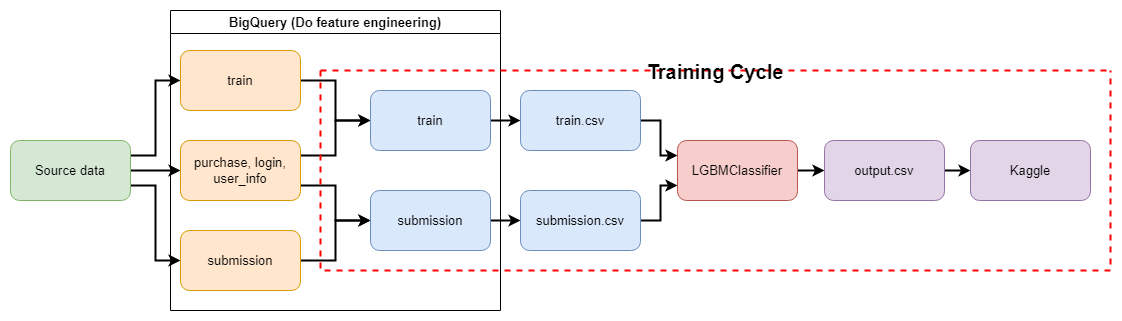

The diagram above was exported from draw.io. Its source (the exported page's mxGraphModel, read from the mxfile embedded in the PNG):
<mxGraphModel dx="1216" dy="676" grid="1" gridSize="10" guides="1" tooltips="1" connect="1" arrows="1" fold="1" page="1" pageScale="1" pageWidth="827" pageHeight="1169" math="0" shadow="0">
  <root>
    <mxCell id="0" />
    <mxCell id="1" parent="0" />
    <mxCell id="Wwa_wzFIlhPrWcQzLWcE-16" style="edgeStyle=orthogonalEdgeStyle;rounded=0;orthogonalLoop=1;jettySize=auto;html=1;exitX=1;exitY=0.25;exitDx=0;exitDy=0;entryX=0;entryY=0.5;entryDx=0;entryDy=0;strokeWidth=2;" edge="1" parent="1" source="Wwa_wzFIlhPrWcQzLWcE-2" target="Wwa_wzFIlhPrWcQzLWcE-4">
      <mxGeometry relative="1" as="geometry" />
    </mxCell>
    <mxCell id="Wwa_wzFIlhPrWcQzLWcE-17" style="edgeStyle=orthogonalEdgeStyle;rounded=0;orthogonalLoop=1;jettySize=auto;html=1;exitX=1;exitY=0.5;exitDx=0;exitDy=0;entryX=0;entryY=0.5;entryDx=0;entryDy=0;strokeWidth=2;" edge="1" parent="1" source="Wwa_wzFIlhPrWcQzLWcE-2" target="Wwa_wzFIlhPrWcQzLWcE-5">
      <mxGeometry relative="1" as="geometry" />
    </mxCell>
    <mxCell id="Wwa_wzFIlhPrWcQzLWcE-18" style="edgeStyle=orthogonalEdgeStyle;rounded=0;orthogonalLoop=1;jettySize=auto;html=1;exitX=1;exitY=0.75;exitDx=0;exitDy=0;entryX=0;entryY=0.5;entryDx=0;entryDy=0;strokeWidth=2;" edge="1" parent="1" source="Wwa_wzFIlhPrWcQzLWcE-2" target="Wwa_wzFIlhPrWcQzLWcE-6">
      <mxGeometry relative="1" as="geometry" />
    </mxCell>
    <mxCell id="Wwa_wzFIlhPrWcQzLWcE-2" value="Source data" style="rounded=1;whiteSpace=wrap;html=1;fillColor=#d5e8d4;strokeColor=#82b366;" vertex="1" parent="1">
      <mxGeometry x="40" y="260" width="120" height="60" as="geometry" />
    </mxCell>
    <mxCell id="Wwa_wzFIlhPrWcQzLWcE-21" style="edgeStyle=orthogonalEdgeStyle;rounded=0;orthogonalLoop=1;jettySize=auto;html=1;exitX=1;exitY=0.5;exitDx=0;exitDy=0;entryX=0;entryY=0.5;entryDx=0;entryDy=0;strokeWidth=2;" edge="1" parent="1" source="Wwa_wzFIlhPrWcQzLWcE-4" target="Wwa_wzFIlhPrWcQzLWcE-8">
      <mxGeometry relative="1" as="geometry" />
    </mxCell>
    <mxCell id="Wwa_wzFIlhPrWcQzLWcE-4" value="train" style="rounded=1;whiteSpace=wrap;html=1;fillColor=#ffe6cc;strokeColor=#d79b00;" vertex="1" parent="1">
      <mxGeometry x="210" y="170" width="120" height="60" as="geometry" />
    </mxCell>
    <mxCell id="Wwa_wzFIlhPrWcQzLWcE-22" style="edgeStyle=orthogonalEdgeStyle;rounded=0;orthogonalLoop=1;jettySize=auto;html=1;exitX=1;exitY=0.25;exitDx=0;exitDy=0;entryX=0;entryY=0.5;entryDx=0;entryDy=0;strokeWidth=2;" edge="1" parent="1" source="Wwa_wzFIlhPrWcQzLWcE-5" target="Wwa_wzFIlhPrWcQzLWcE-8">
      <mxGeometry relative="1" as="geometry" />
    </mxCell>
    <mxCell id="Wwa_wzFIlhPrWcQzLWcE-24" style="edgeStyle=orthogonalEdgeStyle;rounded=0;orthogonalLoop=1;jettySize=auto;html=1;exitX=1;exitY=0.75;exitDx=0;exitDy=0;strokeWidth=2;" edge="1" parent="1" source="Wwa_wzFIlhPrWcQzLWcE-5" target="Wwa_wzFIlhPrWcQzLWcE-9">
      <mxGeometry relative="1" as="geometry" />
    </mxCell>
    <mxCell id="Wwa_wzFIlhPrWcQzLWcE-5" value="purchase, login, user_info" style="rounded=1;whiteSpace=wrap;html=1;fillColor=#ffe6cc;strokeColor=#d79b00;" vertex="1" parent="1">
      <mxGeometry x="210" y="260" width="120" height="60" as="geometry" />
    </mxCell>
    <mxCell id="Wwa_wzFIlhPrWcQzLWcE-23" style="edgeStyle=orthogonalEdgeStyle;rounded=0;orthogonalLoop=1;jettySize=auto;html=1;exitX=1;exitY=0.5;exitDx=0;exitDy=0;entryX=0;entryY=0.5;entryDx=0;entryDy=0;strokeWidth=2;" edge="1" parent="1" source="Wwa_wzFIlhPrWcQzLWcE-6" target="Wwa_wzFIlhPrWcQzLWcE-9">
      <mxGeometry relative="1" as="geometry" />
    </mxCell>
    <mxCell id="Wwa_wzFIlhPrWcQzLWcE-6" value="submission" style="rounded=1;whiteSpace=wrap;html=1;fillColor=#ffe6cc;strokeColor=#d79b00;" vertex="1" parent="1">
      <mxGeometry x="210" y="350" width="120" height="60" as="geometry" />
    </mxCell>
    <mxCell id="Wwa_wzFIlhPrWcQzLWcE-25" style="edgeStyle=orthogonalEdgeStyle;rounded=0;orthogonalLoop=1;jettySize=auto;html=1;exitX=1;exitY=0.5;exitDx=0;exitDy=0;entryX=0;entryY=0.5;entryDx=0;entryDy=0;strokeWidth=2;" edge="1" parent="1" source="Wwa_wzFIlhPrWcQzLWcE-8" target="Wwa_wzFIlhPrWcQzLWcE-11">
      <mxGeometry relative="1" as="geometry" />
    </mxCell>
    <mxCell id="Wwa_wzFIlhPrWcQzLWcE-8" value="train" style="rounded=1;whiteSpace=wrap;html=1;fillColor=#dae8fc;strokeColor=#6c8ebf;" vertex="1" parent="1">
      <mxGeometry x="400" y="210" width="120" height="60" as="geometry" />
    </mxCell>
    <mxCell id="Wwa_wzFIlhPrWcQzLWcE-26" style="edgeStyle=orthogonalEdgeStyle;shape=connector;rounded=0;orthogonalLoop=1;jettySize=auto;html=1;exitX=1;exitY=0.5;exitDx=0;exitDy=0;entryX=0;entryY=0.5;entryDx=0;entryDy=0;labelBackgroundColor=default;strokeColor=default;strokeWidth=2;fontFamily=Helvetica;fontSize=11;fontColor=default;endArrow=classic;" edge="1" parent="1" source="Wwa_wzFIlhPrWcQzLWcE-9" target="Wwa_wzFIlhPrWcQzLWcE-12">
      <mxGeometry relative="1" as="geometry" />
    </mxCell>
    <mxCell id="Wwa_wzFIlhPrWcQzLWcE-9" value="submission" style="rounded=1;whiteSpace=wrap;html=1;fillColor=#dae8fc;strokeColor=#6c8ebf;" vertex="1" parent="1">
      <mxGeometry x="400" y="310" width="120" height="60" as="geometry" />
    </mxCell>
    <mxCell id="Wwa_wzFIlhPrWcQzLWcE-10" value="BigQuery (Do feature engineering)" style="swimlane;whiteSpace=wrap;html=1;" vertex="1" parent="1">
      <mxGeometry x="200" y="130" width="330" height="300" as="geometry" />
    </mxCell>
    <mxCell id="Wwa_wzFIlhPrWcQzLWcE-27" style="edgeStyle=orthogonalEdgeStyle;shape=connector;rounded=0;orthogonalLoop=1;jettySize=auto;html=1;exitX=1;exitY=0.5;exitDx=0;exitDy=0;entryX=0;entryY=0.25;entryDx=0;entryDy=0;labelBackgroundColor=default;strokeColor=default;strokeWidth=2;fontFamily=Helvetica;fontSize=11;fontColor=default;endArrow=classic;" edge="1" parent="1" source="Wwa_wzFIlhPrWcQzLWcE-11" target="Wwa_wzFIlhPrWcQzLWcE-13">
      <mxGeometry relative="1" as="geometry" />
    </mxCell>
    <mxCell id="Wwa_wzFIlhPrWcQzLWcE-11" value="train.csv" style="rounded=1;whiteSpace=wrap;html=1;fillColor=#dae8fc;strokeColor=#6c8ebf;" vertex="1" parent="1">
      <mxGeometry x="550" y="210" width="120" height="60" as="geometry" />
    </mxCell>
    <mxCell id="Wwa_wzFIlhPrWcQzLWcE-28" style="edgeStyle=orthogonalEdgeStyle;shape=connector;rounded=0;orthogonalLoop=1;jettySize=auto;html=1;exitX=1;exitY=0.5;exitDx=0;exitDy=0;entryX=0;entryY=0.75;entryDx=0;entryDy=0;labelBackgroundColor=default;strokeColor=default;strokeWidth=2;fontFamily=Helvetica;fontSize=11;fontColor=default;endArrow=classic;" edge="1" parent="1" source="Wwa_wzFIlhPrWcQzLWcE-12" target="Wwa_wzFIlhPrWcQzLWcE-13">
      <mxGeometry relative="1" as="geometry" />
    </mxCell>
    <mxCell id="Wwa_wzFIlhPrWcQzLWcE-12" value="submission.csv" style="rounded=1;whiteSpace=wrap;html=1;fillColor=#dae8fc;strokeColor=#6c8ebf;" vertex="1" parent="1">
      <mxGeometry x="550" y="310" width="120" height="60" as="geometry" />
    </mxCell>
    <mxCell id="Wwa_wzFIlhPrWcQzLWcE-29" style="edgeStyle=orthogonalEdgeStyle;shape=connector;rounded=0;orthogonalLoop=1;jettySize=auto;html=1;exitX=1;exitY=0.5;exitDx=0;exitDy=0;entryX=0;entryY=0.5;entryDx=0;entryDy=0;labelBackgroundColor=default;strokeColor=default;strokeWidth=2;fontFamily=Helvetica;fontSize=11;fontColor=default;endArrow=classic;" edge="1" parent="1" source="Wwa_wzFIlhPrWcQzLWcE-13" target="Wwa_wzFIlhPrWcQzLWcE-14">
      <mxGeometry relative="1" as="geometry" />
    </mxCell>
    <mxCell id="Wwa_wzFIlhPrWcQzLWcE-13" value="LGBMClassifier" style="rounded=1;whiteSpace=wrap;html=1;fillColor=#f8cecc;strokeColor=#b85450;" vertex="1" parent="1">
      <mxGeometry x="707" y="260" width="120" height="60" as="geometry" />
    </mxCell>
    <mxCell id="Wwa_wzFIlhPrWcQzLWcE-30" style="edgeStyle=orthogonalEdgeStyle;shape=connector;rounded=0;orthogonalLoop=1;jettySize=auto;html=1;exitX=1;exitY=0.5;exitDx=0;exitDy=0;entryX=0;entryY=0.5;entryDx=0;entryDy=0;labelBackgroundColor=default;strokeColor=default;strokeWidth=2;fontFamily=Helvetica;fontSize=11;fontColor=default;endArrow=classic;" edge="1" parent="1" source="Wwa_wzFIlhPrWcQzLWcE-14" target="Wwa_wzFIlhPrWcQzLWcE-15">
      <mxGeometry relative="1" as="geometry" />
    </mxCell>
    <mxCell id="Wwa_wzFIlhPrWcQzLWcE-14" value="output.csv" style="rounded=1;whiteSpace=wrap;html=1;fillColor=#e1d5e7;strokeColor=#9673a6;" vertex="1" parent="1">
      <mxGeometry x="854" y="260" width="120" height="60" as="geometry" />
    </mxCell>
    <mxCell id="Wwa_wzFIlhPrWcQzLWcE-15" value="Kaggle" style="rounded=1;whiteSpace=wrap;html=1;fillColor=#e1d5e7;strokeColor=#9673a6;" vertex="1" parent="1">
      <mxGeometry x="1000" y="260" width="120" height="60" as="geometry" />
    </mxCell>
    <mxCell id="Wwa_wzFIlhPrWcQzLWcE-31" value="Training Cycle" style="swimlane;startSize=0;fontFamily=Helvetica;fontSize=20;fontColor=default;dashed=1;strokeWidth=2;strokeColor=#FF0000;" vertex="1" parent="1">
      <mxGeometry x="350" y="190" width="790" height="200" as="geometry" />
    </mxCell>
  </root>
</mxGraphModel>